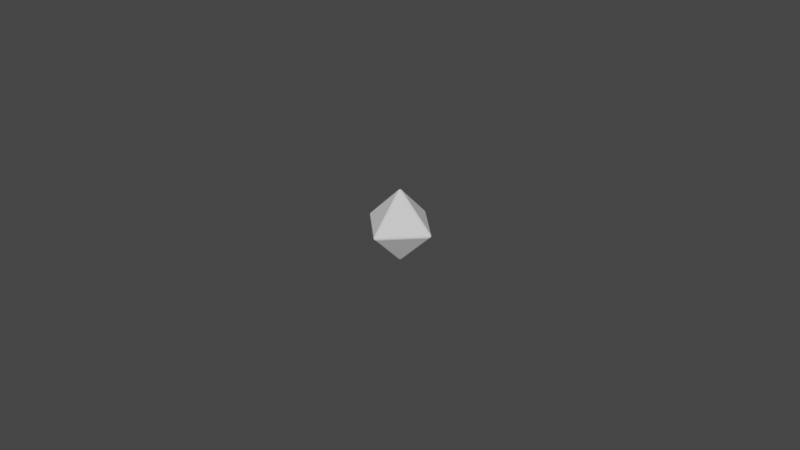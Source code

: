 # Source: d8.blend  (saved by Blender 3.2.14; exported with 4.5.12 LTS)
import bpy
from mathutils import Matrix  # noqa: F401  (used for matrix-valued properties, if any)

bpy.ops.wm.read_factory_settings(use_empty=True)
scene = bpy.context.scene
scene.name = 'Scene'

# ---- collections
col_collection = bpy.data.collections.new('Collection'); scene.collection.children.link(col_collection)

# ---- world
world_world = bpy.data.worlds.new('World'); scene.world = world_world
world_world.use_nodes = True; world_world.node_tree.nodes.clear()
_N = world_world.node_tree.nodes; _L = world_world.node_tree.links
n0 = _N.new('ShaderNodeOutputWorld'); n0.name = 'World Output'; n0.location = (300, 300)
n1 = _N.new('ShaderNodeBackground'); n1.name = 'Background'; n1.location = (10, 300)
n1.inputs[0].default_value = (0.05088, 0.05088, 0.05088, 1.0)
_L.new(n1.outputs[0], n0.inputs[0])
n0.is_active_output = True
world_world.color = (0.05088, 0.05088, 0.05088)
world_world.use_sun_shadow = False
world_world.sun_shadow_jitter_overblur = 0.0

# ---- meshes
me_solid = bpy.data.meshes.new('Solid')
me_solid.from_pydata([(0.01106, 0.0004916, 0.0004916), (0.01106, -0.0004916, 0.0004916), (0.01106, -0.0004916, -0.0004916), (0.01106, 0.0004916, -0.0004916), (0.01114, 0.0001787, 0.0005756), (0.01114, 0.0005756, 0.0001787), (0.01149, 0.0001432, 0.0001432), (0.01114, -0.0005756, 0.0001787), (0.01114, -0.0001787, 0.0005756), (0.01149, -0.0001432, 0.0001432), (0.01114, -0.0001787, -0.0005756), (0.01114, -0.0005756, -0.0001787), (0.01149, -0.0001432, -0.0001432), (0.01114, 0.0005756, -0.0001787), (0.01114, 0.0001787, -0.0005756), (0.01149, 0.0001432, -0.0001432), (-0.01106, -0.0004916, 0.0004916), (-0.01106, 0.0004916, 0.0004916), (-0.01106, 0.0004916, -0.0004916), (-0.01106, -0.0004916, -0.0004916), (-0.01114, -0.0001787, 0.0005756), (-0.01114, -0.0005756, 0.0001787), (-0.01149, -0.0001432, 0.0001432), (-0.01114, 0.0005756, 0.0001787), (-0.01114, 0.0001787, 0.0005756), (-0.01149, 0.0001432, 0.0001432), (-0.01114, 0.0001787, -0.0005756), (-0.01114, 0.0005756, -0.0001787), (-0.01149, 0.0001432, -0.0001432), (-0.01114, -0.0005756, -0.0001787), (-0.01114, -0.0001787, -0.0005756), (-0.01149, -0.0001432, -0.0001432), (0.0004916, 0.01106, -0.0004916), (-0.0004916, 0.01106, -0.0004916), (-0.0004916, 0.01106, 0.0004916), (0.0004916, 0.01106, 0.0004916), (0.0001787, 0.01114, -0.0005756), (0.0005756, 0.01114, -0.0001787), (0.0001432, 0.01149, -0.0001432), (-0.0005756, 0.01114, -0.0001787), (-0.0001787, 0.01114, -0.0005756), (-0.0001432, 0.01149, -0.0001432), (-0.0001787, 0.01114, 0.0005756), (-0.0005756, 0.01114, 0.0001787), (-0.0001432, 0.01149, 0.0001432), (0.0005756, 0.01114, 0.0001787), (0.0001787, 0.01114, 0.0005756), (0.0001432, 0.01149, 0.0001432), (-0.0004916, -0.01106, -0.0004916), (0.0004916, -0.01106, -0.0004916), (0.0004916, -0.01106, 0.0004916), (-0.0004916, -0.01106, 0.0004916), (-0.0001787, -0.01114, -0.0005756), (-0.0005756, -0.01114, -0.0001787), (-0.0001432, -0.01149, -0.0001432), (0.0005756, -0.01114, -0.0001787), (0.0001787, -0.01114, -0.0005756), (0.0001432, -0.01149, -0.0001432), (0.0001787, -0.01114, 0.0005756), (0.0005756, -0.01114, 0.0001787), (0.0001432, -0.01149, 0.0001432), (-0.0005756, -0.01114, 0.0001787), (-0.0001787, -0.01114, 0.0005756), (-0.0001432, -0.01149, 0.0001432), (-0.0004916, 0.0004916, 0.01106), (-0.0004916, -0.0004916, 0.01106), (0.0004916, -0.0004916, 0.01106), (0.0004916, 0.0004916, 0.01106), (-0.0005756, 0.0001787, 0.01114), (-0.0001787, 0.0005756, 0.01114), (-0.0001432, 0.0001432, 0.01149), (-0.0001787, -0.0005756, 0.01114), (-0.0005756, -0.0001787, 0.01114), (-0.0001432, -0.0001432, 0.01149), (0.0005756, -0.0001787, 0.01114), (0.0001787, -0.0005756, 0.01114), (0.0001432, -0.0001432, 0.01149), (0.0001787, 0.0005756, 0.01114), (0.0005756, 0.0001787, 0.01114), (0.0001432, 0.0001432, 0.01149), (0.0004916, -0.0004916, -0.01106), (-0.0004916, -0.0004916, -0.01106), (-0.0004916, 0.0004916, -0.01106), (0.0004916, 0.0004916, -0.01106), (0.0001787, -0.0005756, -0.01114), (0.0005756, -0.0001787, -0.01114), (0.0001432, -0.0001432, -0.01149), (-0.0005756, -0.0001787, -0.01114), (-0.0001787, -0.0005756, -0.01114), (-0.0001432, -0.0001432, -0.01149), (-0.0001787, 0.0005756, -0.01114), (-0.0005756, 0.0001787, -0.01114), (-0.0001432, 0.0001432, -0.01149), (0.0005756, 0.0001787, -0.01114), (0.0001787, 0.0005756, -0.01114), (0.0001432, 0.0001432, -0.01149)], [], [(81, 48, 19), (65, 16, 51), (67, 0, 35), (80, 2, 49), (64, 34, 17), (82, 18, 33), (66, 50, 1), (0, 4, 6, 5), (4, 8, 9, 6), (1, 7, 9, 8), (7, 11, 12, 9), (2, 10, 12, 11), (10, 14, 15, 12), (3, 13, 15, 14), (13, 5, 6, 15), (6, 9, 12, 15), (16, 20, 22, 21), (20, 24, 25, 22), (17, 23, 25, 24), (23, 27, 28, 25), (18, 26, 28, 27), (26, 30, 31, 28), (19, 29, 31, 30), (29, 21, 22, 31), (22, 25, 28, 31), (32, 36, 38, 37), (36, 40, 41, 38), (33, 39, 41, 40), (39, 43, 44, 41), (34, 42, 44, 43), (42, 46, 47, 44), (35, 45, 47, 46), (45, 37, 38, 47), (38, 41, 44, 47), (48, 52, 54, 53), (52, 56, 57, 54), (49, 55, 57, 56), (55, 59, 60, 57), (50, 58, 60, 59), (58, 62, 63, 60), (51, 61, 63, 62), (61, 53, 54, 63), (54, 57, 60, 63), (64, 68, 70, 69), (68, 72, 73, 70), (65, 71, 73, 72), (71, 75, 76, 73), (66, 74, 76, 75), (74, 78, 79, 76), (67, 77, 79, 78), (77, 69, 70, 79), (70, 73, 76, 79), (80, 84, 86, 85), (84, 88, 89, 86), (81, 87, 89, 88), (87, 91, 92, 89), (82, 90, 92, 91), (90, 94, 95, 92), (83, 93, 95, 94), (93, 85, 86, 95), (86, 89, 92, 95), (3, 32, 37, 13), (13, 37, 45, 5), (5, 45, 35, 0), (19, 48, 53, 29), (29, 53, 61, 21), (21, 61, 51, 16), (34, 64, 69, 42), (42, 69, 77, 46), (46, 77, 67, 35), (2, 80, 85, 10), (10, 85, 93, 14), (14, 93, 83, 3), (32, 83, 94, 36), (36, 94, 90, 40), (40, 90, 82, 33), (18, 82, 91, 26), (26, 91, 87, 30), (30, 87, 81, 19), (50, 66, 75, 58), (58, 75, 71, 62), (62, 71, 65, 51), (1, 50, 59, 7), (7, 59, 55, 11), (11, 55, 49, 2), (48, 81, 88, 52), (52, 88, 84, 56), (56, 84, 80, 49), (17, 34, 43, 23), (23, 43, 39, 27), (27, 39, 33, 18), (0, 67, 78, 4), (4, 78, 74, 8), (8, 74, 66, 1), (16, 65, 72, 20), (20, 72, 68, 24), (24, 68, 64, 17), (83, 32, 3)])
_uv = me_solid.uv_layers.new(name='UVMap')
_uv.uv.foreach_set('vector', [0.6469, 0.894, 0.3506, 0.7926, 0.6438, 0.5808, 0.3335, 0.46, 0.6299, 0.5615, 0.3366, 0.7733, 0.009826, 0.3224, 0.006698, 0.009208, 0.3031, 0.1107, 0.3506, 0.3409, 0.6438, 0.1292, 0.6469, 0.4424, 0.02376, 0.3417, 0.317, 0.13, 0.3201, 0.4432, 0.6718, 0.6507, 0.9851, 0.4698, 0.9851, 0.8315, 0.9818, 0.2526, 0.6686, 0.4334, 0.6686, 0.0717, 0.006698, 0.009208, 1.35e-07, 0.01154, 0.0006166, 0.0007868, 0.01101, 0.003582, 0.676, 0.05879, 0.6725, 0.06491, 0.6609, 0.05839, 0.6637, 0.05349, 0.6686, 0.0717, 0.6607, 0.0717, 0.6609, 0.05839, 0.6725, 0.06491, 0.6607, 0.0717, 0.6536, 0.0717, 0.6552, 0.05839, 0.6609, 0.05839, 0.6438, 0.1292, 0.6394, 0.123, 0.6497, 0.1145, 0.6505, 0.1268, 0.6394, 0.123, 0.6343, 0.116, 0.6456, 0.1089, 0.6497, 0.1145, 0.6299, 0.1099, 0.6342, 0.1043, 0.6456, 0.1089, 0.6343, 0.116, 0.6342, 0.1043, 0.6392, 0.1007, 0.6496, 0.1061, 0.6456, 0.1089, 0.6496, 0.1061, 0.6536, 0.1117, 0.6497, 0.1145, 0.6456, 0.1089, 0.6299, 0.5615, 0.6342, 0.5559, 0.6456, 0.5605, 0.6343, 0.5676, 0.6342, 0.5559, 0.6392, 0.5523, 0.6496, 0.5577, 0.6456, 0.5605, 0.3201, 0.4432, 0.3268, 0.4409, 0.3262, 0.4516, 0.3158, 0.4488, 1.0, 0.4698, 0.9929, 0.4698, 0.9928, 0.4565, 0.9984, 0.4565, 0.9851, 0.4698, 0.9812, 0.463, 0.9928, 0.4565, 0.9929, 0.4698, 0.9812, 0.463, 0.9776, 0.4569, 0.9899, 0.4516, 0.9928, 0.4565, 0.6438, 0.5808, 0.6394, 0.5747, 0.6497, 0.5662, 0.6505, 0.5785, 0.6394, 0.5747, 0.6343, 0.5676, 0.6456, 0.5605, 0.6497, 0.5662, 0.6456, 0.5605, 0.6496, 0.5577, 0.6536, 0.5633, 0.6497, 0.5662, 0.3335, 0.008421, 0.3268, 0.01075, 0.3274, 0.0, 0.3378, 0.002795, 0.9776, 0.8445, 0.9812, 0.8383, 0.9928, 0.8449, 0.9899, 0.8498, 0.9851, 0.8315, 0.9929, 0.8315, 0.9928, 0.8449, 0.9812, 0.8383, 0.9929, 0.8315, 1.0, 0.8315, 0.9984, 0.8449, 0.9928, 0.8449, 0.317, 0.13, 0.3126, 0.1238, 0.3228, 0.1153, 0.3237, 0.1276, 0.3126, 0.1238, 0.3075, 0.1168, 0.3188, 0.1097, 0.3228, 0.1153, 0.3031, 0.1107, 0.3074, 0.105, 0.3188, 0.1097, 0.3075, 0.1168, 0.3074, 0.105, 0.3123, 0.1015, 0.3228, 0.1068, 0.3188, 0.1097, 0.3228, 0.1068, 0.3268, 0.1125, 0.3228, 0.1153, 0.3188, 0.1097, 0.3506, 0.7926, 0.3463, 0.7982, 0.3349, 0.7935, 0.3461, 0.7864, 0.3463, 0.7982, 0.3413, 0.8018, 0.3309, 0.7964, 0.3349, 0.7935, 0.6469, 0.4424, 0.6536, 0.4401, 0.653, 0.4508, 0.6426, 0.448, 0.6536, 0.4334, 0.6607, 0.4334, 0.6609, 0.4467, 0.6552, 0.4467, 0.6686, 0.4334, 0.6725, 0.4402, 0.6609, 0.4467, 0.6607, 0.4334, 0.6725, 0.4402, 0.676, 0.4463, 0.6637, 0.4516, 0.6609, 0.4467, 0.3366, 0.7733, 0.3411, 0.7794, 0.3308, 0.7879, 0.3299, 0.7756, 0.3411, 0.7794, 0.3461, 0.7864, 0.3349, 0.7935, 0.3308, 0.7879, 0.3349, 0.7935, 0.3309, 0.7964, 0.3268, 0.7908, 0.3308, 0.7879, 0.02376, 0.3417, 0.01944, 0.3474, 0.008034, 0.3427, 0.01933, 0.3356, 0.01944, 0.3474, 0.01448, 0.3509, 0.004059, 0.3456, 0.008034, 0.3427, 0.3335, 0.46, 0.3268, 0.4624, 0.3274, 0.4516, 0.3378, 0.4544, 0.9893, 0.2655, 0.9857, 0.2593, 0.9972, 0.2526, 1.0, 0.2575, 0.9818, 0.2526, 0.9857, 0.2458, 0.9972, 0.2526, 0.9857, 0.2593, 0.9857, 0.2458, 0.9893, 0.2396, 1.0, 0.2477, 0.9972, 0.2526, 0.009826, 0.3224, 0.01426, 0.3286, 0.003975, 0.3371, 0.003128, 0.3248, 0.01426, 0.3286, 0.01933, 0.3356, 0.008034, 0.3427, 0.003975, 0.3371, 0.008034, 0.3427, 0.004059, 0.3456, 0.0, 0.3399, 0.003975, 0.3371, 0.3506, 0.3409, 0.3463, 0.3466, 0.3349, 0.3419, 0.3461, 0.3348, 0.3463, 0.3466, 0.3413, 0.3502, 0.3309, 0.3448, 0.3349, 0.3419, 0.6469, 0.894, 0.6536, 0.8917, 0.653, 0.9025, 0.6426, 0.8997, 0.6644, 0.6378, 0.6679, 0.6439, 0.6565, 0.6507, 0.6536, 0.6458, 0.6718, 0.6507, 0.6679, 0.6575, 0.6565, 0.6507, 0.6679, 0.6439, 0.6679, 0.6575, 0.6644, 0.6636, 0.6536, 0.6556, 0.6565, 0.6507, 0.3366, 0.3217, 0.3411, 0.3278, 0.3308, 0.3363, 0.3299, 0.324, 0.3411, 0.3278, 0.3461, 0.3348, 0.3349, 0.3419, 0.3308, 0.3363, 0.3349, 0.3419, 0.3309, 0.3448, 0.3268, 0.3392, 0.3308, 0.3363, 0.6299, 0.1099, 0.3335, 0.008421, 0.3378, 0.002795, 0.6342, 0.1043, 0.01597, 0.0, 0.3123, 0.1015, 0.3074, 0.105, 0.01101, 0.003582, 0.01101, 0.003582, 0.3074, 0.105, 0.3031, 0.1107, 0.006698, 0.009208, 0.6438, 0.5808, 0.3506, 0.7926, 0.3461, 0.7864, 0.6394, 0.5747, 0.6394, 0.5747, 0.3461, 0.7864, 0.3411, 0.7794, 0.6343, 0.5676, 0.6343, 0.5676, 0.3411, 0.7794, 0.3366, 0.7733, 0.6299, 0.5615, 0.317, 0.13, 0.02376, 0.3417, 0.01933, 0.3356, 0.3126, 0.1238, 0.3126, 0.1238, 0.01933, 0.3356, 0.01426, 0.3286, 0.3075, 0.1168, 0.3075, 0.1168, 0.01426, 0.3286, 0.009826, 0.3224, 0.3031, 0.1107, 0.6438, 0.1292, 0.3506, 0.3409, 0.3461, 0.3348, 0.6394, 0.123, 0.6394, 0.123, 0.3461, 0.3348, 0.3411, 0.3278, 0.6343, 0.116, 0.6343, 0.116, 0.3411, 0.3278, 0.3366, 0.3217, 0.6299, 0.1099, 0.3335, 0.008421, 0.3366, 0.3217, 0.3299, 0.324, 0.3268, 0.01075, 0.9776, 0.8445, 0.6644, 0.6636, 0.6679, 0.6575, 0.9812, 0.8383, 0.9812, 0.8383, 0.6679, 0.6575, 0.6718, 0.6507, 0.9851, 0.8315, 0.9851, 0.4698, 0.6718, 0.6507, 0.6679, 0.6439, 0.9812, 0.463, 0.9812, 0.463, 0.6679, 0.6439, 0.6644, 0.6378, 0.9776, 0.4569, 0.6505, 0.5785, 0.6536, 0.8917, 0.6469, 0.894, 0.6438, 0.5808, 0.6686, 0.4334, 0.9818, 0.2526, 0.9857, 0.2593, 0.6725, 0.4402, 0.6725, 0.4402, 0.9857, 0.2593, 0.9893, 0.2655, 0.676, 0.4463, 0.3299, 0.7756, 0.3268, 0.4624, 0.3335, 0.46, 0.3366, 0.7733, 0.6686, 0.0717, 0.6686, 0.4334, 0.6607, 0.4334, 0.6607, 0.0717, 0.6607, 0.0717, 0.6607, 0.4334, 0.6536, 0.4334, 0.6536, 0.0717, 0.6505, 0.1268, 0.6536, 0.4401, 0.6469, 0.4424, 0.6438, 0.1292, 0.3506, 0.7926, 0.6469, 0.894, 0.6426, 0.8997, 0.3463, 0.7982, 0.6377, 0.4516, 0.3413, 0.3502, 0.3463, 0.3466, 0.6426, 0.448, 0.6426, 0.448, 0.3463, 0.3466, 0.3506, 0.3409, 0.6469, 0.4424, 0.3201, 0.4432, 0.317, 0.13, 0.3237, 0.1276, 0.3268, 0.4409, 1.0, 0.4698, 1.0, 0.8315, 0.9929, 0.8315, 0.9929, 0.4698, 0.9929, 0.4698, 0.9929, 0.8315, 0.9851, 0.8315, 0.9851, 0.4698, 0.006698, 0.009208, 0.009826, 0.3224, 0.003128, 0.3248, 1.35e-07, 0.01154, 0.676, 0.05879, 0.9893, 0.2396, 0.9857, 0.2458, 0.6725, 0.06491, 0.6725, 0.06491, 0.9857, 0.2458, 0.9818, 0.2526, 0.6686, 0.0717, 0.6299, 0.5615, 0.3335, 0.46, 0.3378, 0.4544, 0.6342, 0.5559, 0.3108, 0.4524, 0.01448, 0.3509, 0.01944, 0.3474, 0.3158, 0.4488, 0.3158, 0.4488, 0.01944, 0.3474, 0.02376, 0.3417, 0.3201, 0.4432, 0.3366, 0.3217, 0.3335, 0.008421, 0.6299, 0.1099])
me_solid.update()

# ---- objects
ob_solid = bpy.data.objects.new('Solid', me_solid)

# ---- transforms, parenting, visibility, modifiers, constraints
ob_solid.location = (0.0, 0.0, 0.0)

# ---- collection membership
col_collection.objects.link(ob_solid)

# ---- scene / render settings (as saved in the file)
scene.frame_start = 1; scene.frame_end = 250; scene.frame_set(1)
scene.render.engine = 'BLENDER_EEVEE_NEXT'
scene.cycles.sampling_pattern = 'TABULATED_SOBOL'
scene.cycles.use_light_tree = False
scene.view_settings.view_transform = 'Filmic'
bpy.context.view_layer.update()

# ---- added for rendering (the .blend has no active camera and no usable light): camera, sun
cam_auto = bpy.data.cameras.new('AutoCamera')
cam_auto.lens = 50.0
cam_auto.sensor_width = 36.0
cam_auto.clip_end = 1000.0
ob_auto_camera = bpy.data.objects.new('AutoCamera', cam_auto)
scene.collection.objects.link(ob_auto_camera)
ob_auto_camera.location = (0.185045, -0.222054, 0.148036)
ob_auto_camera.rotation_euler = (1.09748, -7.21219e-08, 0.694738)
scene.camera = ob_auto_camera
light_auto_sun = bpy.data.lights.new('AutoSun', 'SUN')
light_auto_sun.energy = 3.0
light_auto_sun.angle = 0.0523599
ob_auto_sun = bpy.data.objects.new('AutoSun', light_auto_sun)
scene.collection.objects.link(ob_auto_sun)
ob_auto_sun.rotation_euler = (0.872665, 0.174533, 0.523599)
bpy.context.view_layer.update()
